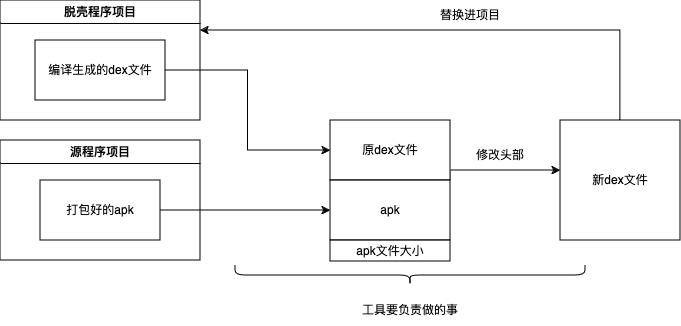

The diagram above was exported from draw.io. Its source (the exported page's mxGraphModel, read from the mxfile embedded in the PNG):
<mxGraphModel dx="1812" dy="739" grid="0" gridSize="10" guides="1" tooltips="1" connect="1" arrows="1" fold="1" page="1" pageScale="1" pageWidth="827" pageHeight="1169" math="0" shadow="0">
  <root>
    <mxCell id="0" />
    <mxCell id="1" parent="0" />
    <mxCell id="VKdDmiEwisOw6GpDbMYg-5" value="源程序项目" style="swimlane;whiteSpace=wrap;html=1;" parent="1" vertex="1">
      <mxGeometry x="-40" y="400" width="200" height="120" as="geometry" />
    </mxCell>
    <mxCell id="VKdDmiEwisOw6GpDbMYg-6" value="打包好的apk" style="rounded=0;whiteSpace=wrap;html=1;" parent="VKdDmiEwisOw6GpDbMYg-5" vertex="1">
      <mxGeometry x="40" y="40" width="120" height="60" as="geometry" />
    </mxCell>
    <mxCell id="VKdDmiEwisOw6GpDbMYg-7" value="脱壳程序项目" style="swimlane;whiteSpace=wrap;html=1;" parent="1" vertex="1">
      <mxGeometry x="-40" y="260" width="200" height="120" as="geometry" />
    </mxCell>
    <mxCell id="VKdDmiEwisOw6GpDbMYg-8" value="编译生成的dex文件" style="rounded=0;whiteSpace=wrap;html=1;" parent="VKdDmiEwisOw6GpDbMYg-7" vertex="1">
      <mxGeometry x="35" y="40" width="130" height="60" as="geometry" />
    </mxCell>
    <mxCell id="VKdDmiEwisOw6GpDbMYg-22" style="edgeStyle=orthogonalEdgeStyle;rounded=0;orthogonalLoop=1;jettySize=auto;html=1;exitX=1;exitY=1;exitDx=0;exitDy=0;" parent="1" source="VKdDmiEwisOw6GpDbMYg-10" target="VKdDmiEwisOw6GpDbMYg-20" edge="1">
      <mxGeometry relative="1" as="geometry">
        <Array as="points">
          <mxPoint x="410" y="430" />
        </Array>
      </mxGeometry>
    </mxCell>
    <mxCell id="VKdDmiEwisOw6GpDbMYg-10" value="原dex文件" style="rounded=0;whiteSpace=wrap;html=1;" parent="1" vertex="1">
      <mxGeometry x="290" y="380" width="120" height="60" as="geometry" />
    </mxCell>
    <mxCell id="VKdDmiEwisOw6GpDbMYg-14" value="apk" style="rounded=0;whiteSpace=wrap;html=1;" parent="1" vertex="1">
      <mxGeometry x="290" y="440" width="120" height="60" as="geometry" />
    </mxCell>
    <mxCell id="VKdDmiEwisOw6GpDbMYg-16" style="edgeStyle=orthogonalEdgeStyle;rounded=0;orthogonalLoop=1;jettySize=auto;html=1;entryX=0;entryY=0.5;entryDx=0;entryDy=0;" parent="1" source="VKdDmiEwisOw6GpDbMYg-6" target="VKdDmiEwisOw6GpDbMYg-14" edge="1">
      <mxGeometry relative="1" as="geometry">
        <Array as="points">
          <mxPoint x="210" y="470" />
        </Array>
      </mxGeometry>
    </mxCell>
    <mxCell id="VKdDmiEwisOw6GpDbMYg-18" style="edgeStyle=orthogonalEdgeStyle;rounded=0;orthogonalLoop=1;jettySize=auto;html=1;entryX=0;entryY=0.5;entryDx=0;entryDy=0;" parent="1" source="VKdDmiEwisOw6GpDbMYg-8" target="VKdDmiEwisOw6GpDbMYg-10" edge="1">
      <mxGeometry relative="1" as="geometry" />
    </mxCell>
    <mxCell id="VKdDmiEwisOw6GpDbMYg-24" style="edgeStyle=orthogonalEdgeStyle;rounded=0;orthogonalLoop=1;jettySize=auto;html=1;entryX=1;entryY=0.25;entryDx=0;entryDy=0;" parent="1" source="VKdDmiEwisOw6GpDbMYg-20" target="VKdDmiEwisOw6GpDbMYg-7" edge="1">
      <mxGeometry relative="1" as="geometry">
        <Array as="points">
          <mxPoint x="580" y="290" />
        </Array>
      </mxGeometry>
    </mxCell>
    <mxCell id="VKdDmiEwisOw6GpDbMYg-20" value="新dex文件" style="rounded=0;whiteSpace=wrap;html=1;" parent="1" vertex="1">
      <mxGeometry x="520" y="380" width="120" height="120" as="geometry" />
    </mxCell>
    <mxCell id="VKdDmiEwisOw6GpDbMYg-23" value="修改头部" style="text;html=1;align=center;verticalAlign=middle;whiteSpace=wrap;rounded=0;" parent="1" vertex="1">
      <mxGeometry x="430" y="400" width="60" height="30" as="geometry" />
    </mxCell>
    <mxCell id="VKdDmiEwisOw6GpDbMYg-25" value="替换进项目" style="text;html=1;align=center;verticalAlign=middle;whiteSpace=wrap;rounded=0;" parent="1" vertex="1">
      <mxGeometry x="370" y="260" width="120" height="30" as="geometry" />
    </mxCell>
    <mxCell id="VKdDmiEwisOw6GpDbMYg-27" value="" style="shape=curlyBracket;whiteSpace=wrap;html=1;rounded=1;labelPosition=left;verticalLabelPosition=middle;align=right;verticalAlign=middle;rotation=-90;" parent="1" vertex="1">
      <mxGeometry x="360" y="360" width="20" height="350" as="geometry" />
    </mxCell>
    <mxCell id="VKdDmiEwisOw6GpDbMYg-28" value="工具要负责做的事" style="text;html=1;align=center;verticalAlign=middle;whiteSpace=wrap;rounded=0;" parent="1" vertex="1">
      <mxGeometry x="300" y="555" width="140" height="30" as="geometry" />
    </mxCell>
    <mxCell id="MjqkmjoAcWP2-7axO6Cl-1" value="apk文件大小" style="rounded=0;whiteSpace=wrap;html=1;" vertex="1" parent="1">
      <mxGeometry x="290" y="500" width="120" height="21" as="geometry" />
    </mxCell>
  </root>
</mxGraphModel>